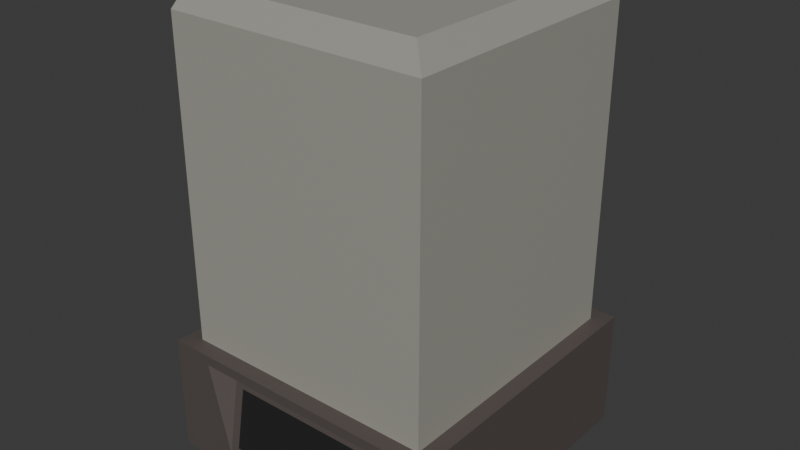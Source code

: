 # Source: 3d-printer-sla.blend  (saved by Blender 5.1.29; exported with 4.5.12 LTS)
import bpy
from mathutils import Matrix  # noqa: F401  (used for matrix-valued properties, if any)

bpy.ops.wm.read_factory_settings(use_empty=True)
scene = bpy.context.scene
scene.name = 'Scene'

# ---- collections
col_collection = bpy.data.collections.new('Collection'); scene.collection.children.link(col_collection)

# ---- images (referenced by path relative to the original .blend; pixels are not part of the script)
import os
ASSET_DIR = os.environ.get("B2B_ASSET_DIR", "")  # directory of the original .blend (textures are referenced by path, not embedded)
HERE = os.path.dirname(os.path.abspath(__file__))  # packed textures are extracted next to this script under _unpacked/

def load_image(name, relpath, width, height, colorspace="sRGB"):
    """Load a texture the original file referenced (path relative to the .blend, or extracted next to this script)."""
    p = next((c for c in (os.path.join(HERE, relpath), os.path.join(ASSET_DIR, relpath)) if relpath and os.path.exists(c)), "")
    if p:
        img = bpy.data.images.load(p, check_existing=True)
        img.name = name
    else:  # same state as the original file: an image datablock whose file is absent (Cycles renders it pink)
        img = bpy.data.images.new(name, width, height)
        img.source = "FILE"
        img.filepath = "//" + (relpath or name)
    img.colorspace_settings.name = colorspace
    return img
img_worm_palette_png_001 = load_image('WORM-Palette.png.001', '_unpacked/WORM-Palette.52f920b4.png', 96, 96, 'sRGB')

# ---- materials (node trees are filled in below, after node groups)
mat_worm_001 = bpy.data.materials.new('WORM.001')
mat_worm_001.use_backface_culling_lightprobe_volume = False
mat_worm_001.use_transparent_shadow = False

# ---- material node trees
mat_worm_001.use_nodes = True; mat_worm_001.node_tree.nodes.clear()
_N = mat_worm_001.node_tree.nodes; _L = mat_worm_001.node_tree.links
n0 = _N.new('ShaderNodeBsdfPrincipled'); n0.name = 'Principled BSDF'; n0.location = (10, 300)
n0.distribution = 'GGX'
n0.subsurface_method = 'RANDOM_WALK_SKIN'
n0.inputs[3].default_value = 1.45
n0.inputs[27].default_value = (0.0, 0.0, 0.0, 1.0)
n0.inputs[28].default_value = 1.0
n1 = _N.new('ShaderNodeOutputMaterial'); n1.name = 'Material Output'; n1.location = (300, 300)
n2 = _N.new('ShaderNodeTexImage'); n2.name = 'Image Texture'; n2.location = (-393, 125)
n2.image = img_worm_palette_png_001
n2.interpolation = 'Closest'
_L.new(n0.outputs[0], n1.inputs[0])
_L.new(n2.outputs[0], n0.inputs[0])
n1.is_active_output = True

# ---- world
world_world = bpy.data.worlds.new('World'); scene.world = world_world
world_world.use_nodes = True; world_world.node_tree.nodes.clear()
_N = world_world.node_tree.nodes; _L = world_world.node_tree.links
n0 = _N.new('ShaderNodeOutputWorld'); n0.name = 'World Output'; n0.location = (200, 100)
n1 = _N.new('ShaderNodeBackground'); n1.name = 'Background'; n1.location = (-200, 100)
n1.inputs[0].default_value = (0.05088, 0.05088, 0.05088, 1.0)
_L.new(n1.outputs[0], n0.inputs[0])
n0.is_active_output = True
world_world.color = (0.05088, 0.05088, 0.05088)
world_world.sun_shadow_jitter_overblur = 0.0

# ---- meshes
me_3d_printer_sla_lod_1 = bpy.data.meshes.new('3d-Printer-SLA-LOD-1')
me_3d_printer_sla_lod_1.from_pydata([(-0.385, 0.385, 0.0), (0.385, 0.385, 0.0), (-0.385, 0.385, 0.3125), (0.385, 0.385, 0.3125), (0.385, -0.25, 0.3125), (0.385, -0.25, 0.0), (-0.385, -0.25, 0.0), (-0.385, -0.25, 0.3125), (0.1933, -0.3675, 0.2363), (0.1933, -0.3958, 0.07615), (-0.1933, -0.3675, 0.2363), (-0.385, -0.4, 0.3125), (0.385, -0.4, 0.3125), (0.385, -0.4, 0.0), (-0.385, -0.4, 0.0), (-0.1933, -0.3957, 0.07472), (0.2763, -0.4, 0.2873), (0.2763, -0.4, 0.0252), (-0.2763, -0.4, 0.0252), (-0.2763, -0.4, 0.2873), (0.2177, -0.3632, 0.2605), (0.2177, -0.4, 0.05201), (-0.2177, -0.3632, 0.2605), (-0.2177, -0.4, 0.0504), (-0.3419, -0.2245, 0.3125), (-0.3419, -0.2245, 1.145), (-0.3419, 0.3395, 1.145), (0.3419, 0.3395, 1.145), (0.3419, -0.2245, 1.145), (-0.3419, 0.3395, 0.3125), (0.3419, 0.3395, 0.3125), (0.3419, -0.2245, 0.3125), (-0.3419, -0.3577, 0.3125), (-0.3419, -0.3577, 1.145), (0.3419, -0.3577, 1.145), (0.3419, -0.3577, 0.3125), (-0.3077, -0.2101, 1.207), (-0.3077, 0.2974, 1.207), (0.3077, 0.2974, 1.207), (0.3077, -0.2101, 1.207), (0.3077, -0.33, 1.207), (-0.3077, -0.33, 1.207)], [], [(2, 7, 24, 29), (5, 4, 12, 13), (0, 1, 5, 6), (12, 4, 31, 35), (7, 11, 32, 24), (1, 3, 4, 5), (0, 2, 3, 1), (6, 7, 2, 0), (3, 2, 29, 30), (6, 5, 13, 14), (11, 12, 35, 32), (7, 6, 14, 11), (4, 3, 30, 31), (16, 17, 13, 12), (17, 18, 14, 13), (18, 19, 11, 14), (19, 16, 12, 11), (22, 20, 16, 19), (23, 22, 19, 18), (21, 23, 18, 17), (20, 21, 17, 16), (8, 9, 21, 20), (10, 8, 20, 22), (9, 15, 23, 21), (15, 10, 22, 23), (8, 10, 15, 9), (24, 25, 26, 29), (29, 26, 27, 30), (30, 27, 28, 31), (26, 25, 36, 37), (28, 27, 38, 39), (31, 28, 34, 35), (25, 24, 32, 33), (35, 34, 33, 32), (38, 37, 36, 39), (39, 36, 41, 40), (33, 34, 40, 41), (25, 33, 41, 36), (27, 26, 37, 38), (34, 28, 39, 40)])
_uv = me_3d_printer_sla_lod_1.uv_layers.new(name='UVMap')
_uv.uv.foreach_set('vector', [0.1723, 0.9586, 0.1723, 0.9711, 0.1714, 0.9706, 0.1714, 0.9595, 0.1544, 0.9816, 0.1544, 0.9878, 0.1514, 0.9878, 0.1514, 0.9816, 0.1572, 0.9737, 0.1572, 0.9586, 0.1697, 0.9586, 0.1697, 0.9737, 0.1379, 0.9907, 0.1379, 0.9937, 0.1371, 0.9942, 0.1371, 0.9916, 0.1362, 0.9937, 0.1362, 0.9907, 0.1371, 0.9916, 0.1371, 0.9942, 0.1697, 0.9864, 0.1697, 0.9925, 0.1572, 0.9925, 0.1572, 0.9864, 0.1514, 0.9816, 0.1514, 0.9878, 0.1362, 0.9878, 0.1362, 0.9816, 0.1696, 0.9737, 0.1758, 0.9737, 0.1758, 0.9862, 0.1696, 0.9862, 0.1706, 0.9586, 0.1706, 0.9737, 0.1697, 0.9729, 0.1697, 0.9594, 0.1514, 0.9907, 0.1362, 0.9907, 0.1362, 0.9878, 0.1514, 0.9878, 0.1714, 0.9586, 0.1714, 0.9737, 0.1706, 0.9729, 0.1706, 0.9594, 0.1514, 0.9939, 0.1514, 0.9878, 0.1544, 0.9878, 0.1544, 0.9939, 0.1731, 0.9586, 0.1731, 0.9711, 0.1723, 0.9702, 0.1723, 0.9591, 0.1544, 0.9934, 0.1544, 0.9883, 0.1565, 0.9878, 0.1565, 0.9939, 0.1758, 0.9867, 0.1758, 0.9759, 0.1763, 0.9737, 0.1763, 0.9889, 0.1544, 0.9873, 0.1544, 0.9821, 0.1565, 0.9816, 0.1565, 0.9878, 0.1565, 0.9946, 0.1565, 0.9838, 0.157, 0.9816, 0.157, 0.9968, 0.174, 0.9597, 0.174, 0.9683, 0.1731, 0.9694, 0.1731, 0.9586, 0.1713, 0.991, 0.1711, 0.9868, 0.1725, 0.9864, 0.1725, 0.9915, 0.174, 0.9683, 0.1741, 0.9597, 0.1745, 0.9586, 0.1745, 0.9694, 0.1697, 0.9911, 0.1699, 0.9869, 0.1711, 0.9864, 0.1711, 0.9915, 0.1384, 0.9944, 0.1384, 0.9912, 0.1389, 0.9907, 0.1389, 0.9949, 0.1729, 0.9945, 0.1729, 0.9868, 0.1734, 0.9864, 0.1734, 0.9949, 0.1725, 0.9945, 0.1725, 0.9868, 0.1729, 0.9864, 0.1729, 0.9949, 0.1379, 0.9944, 0.1379, 0.9912, 0.1384, 0.9907, 0.1384, 0.9949, 0.2738, 0.9688, 0.2738, 0.9688, 0.2738, 0.9688, 0.2738, 0.9688, 0.1513, 0.8297, 0.1513, 0.8297, 0.1513, 0.8297, 0.1513, 0.8297, 0.1513, 0.8297, 0.1513, 0.8297, 0.1513, 0.8297, 0.1513, 0.8297, 0.1513, 0.8297, 0.1513, 0.8297, 0.1513, 0.8297, 0.1513, 0.8297, 0.1513, 0.8297, 0.1513, 0.8297, 0.1513, 0.8297, 0.1513, 0.8297, 0.1513, 0.8297, 0.1513, 0.8297, 0.1513, 0.8297, 0.1513, 0.8297, 0.1513, 0.8297, 0.1513, 0.8297, 0.1513, 0.8297, 0.1513, 0.8297, 0.1513, 0.8297, 0.1513, 0.8297, 0.1513, 0.8297, 0.1513, 0.8297, 0.1513, 0.8297, 0.1513, 0.8297, 0.1513, 0.8297, 0.1513, 0.8297, 0.1513, 0.8297, 0.1513, 0.8297, 0.1513, 0.8297, 0.1513, 0.8297, 0.1513, 0.8297, 0.1513, 0.8297, 0.1513, 0.8297, 0.1513, 0.8297, 0.1513, 0.8297, 0.1513, 0.8297, 0.1513, 0.8297, 0.1513, 0.8297, 0.1513, 0.8297, 0.1513, 0.8297, 0.1513, 0.8297, 0.1513, 0.8297, 0.1513, 0.8297, 0.1513, 0.8297, 0.1513, 0.8297, 0.1513, 0.8297, 0.1513, 0.8297, 0.1513, 0.8297, 0.1513, 0.8297, 0.1513, 0.8297])
me_3d_printer_sla_lod_1.materials.append(mat_worm_001)
me_3d_printer_sla_lod_1.update()

# ---- objects
ob_3d_printer_sla_lod_1 = bpy.data.objects.new('3d-Printer-SLA-LOD-1', me_3d_printer_sla_lod_1)

# ---- transforms, parenting, visibility, modifiers, constraints
ob_3d_printer_sla_lod_1.location = (0.0, 0.0, 0.0)

# ---- collection membership
col_collection.objects.link(ob_3d_printer_sla_lod_1)

# ---- scene / render settings (as saved in the file)
scene.frame_start = 1; scene.frame_end = 250; scene.frame_set(1)
scene.render.engine = 'BLENDER_EEVEE_NEXT'
scene.render.bake_bias = 0.0
scene.render.bake_samples = 0
scene.cycles.sampling_pattern = 'TABULATED_SOBOL'
scene.eevee.use_volume_custom_range = False
bpy.context.view_layer.update()

# ---- added for rendering (the .blend has no active camera and no usable light): camera, sun
cam_auto = bpy.data.cameras.new('AutoCamera')
cam_auto.lens = 50.0
cam_auto.sensor_width = 36.0
cam_auto.clip_end = 1000.0
ob_auto_camera = bpy.data.objects.new('AutoCamera', cam_auto)
scene.collection.objects.link(ob_auto_camera)
ob_auto_camera.location = (1.51095, -1.82064, 1.81246)
ob_auto_camera.rotation_euler = (1.09748, -7.21219e-08, 0.694738)
scene.camera = ob_auto_camera
light_auto_sun = bpy.data.lights.new('AutoSun', 'SUN')
light_auto_sun.energy = 3.0
light_auto_sun.angle = 0.0523599
ob_auto_sun = bpy.data.objects.new('AutoSun', light_auto_sun)
scene.collection.objects.link(ob_auto_sun)
ob_auto_sun.rotation_euler = (0.872665, 0.174533, 0.523599)
bpy.context.view_layer.update()
